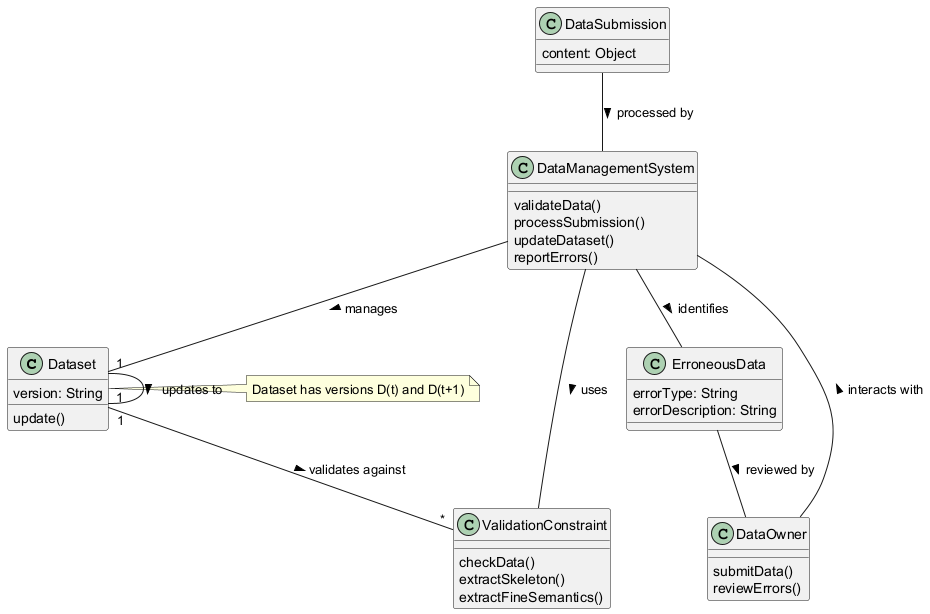

The diagram above was rendered by PlantUML. Its source (embedded in the PNG):
@startuml
class Dataset {
  version: String
  update()
}

class DataManagementSystem {
  validateData()
  processSubmission()
  updateDataset()
  reportErrors()
}

class ValidationConstraint {
  checkData()
  extractSkeleton()
  extractFineSemantics()
}

class DataSubmission {
  content: Object
}

class ErroneousData {
  errorType: String
  errorDescription: String
}

class DataOwner {
  submitData()
  reviewErrors()
}

Dataset "1" -- "1" Dataset : updates to >
Dataset "1" -- "*" ValidationConstraint : validates against >
DataManagementSystem -- ValidationConstraint : uses >
DataManagementSystem -- Dataset : manages >
DataOwner -- DataManagementSystem : interacts with >
DataSubmission -- DataManagementSystem : processed by >
DataManagementSystem -- ErroneousData : identifies >
ErroneousData -- DataOwner : reviewed by >

note right of Dataset
  Dataset has versions D(t) and D(t+1)
end note
@enduml